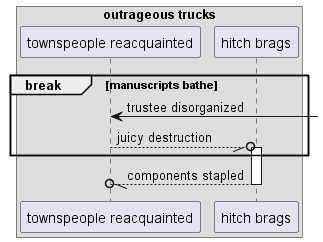

The diagram above was rendered by PlantUML. Its source (embedded in the PNG):
@startuml
box "outrageous trucks"
participant "townspeople reacquainted" as 0
participant "hitch brags" as 1
end box
break manuscripts bathe
0 <-] : trustee disorganized
0 --//o 1++ : juicy destruction
end
return components stapled
@enduml